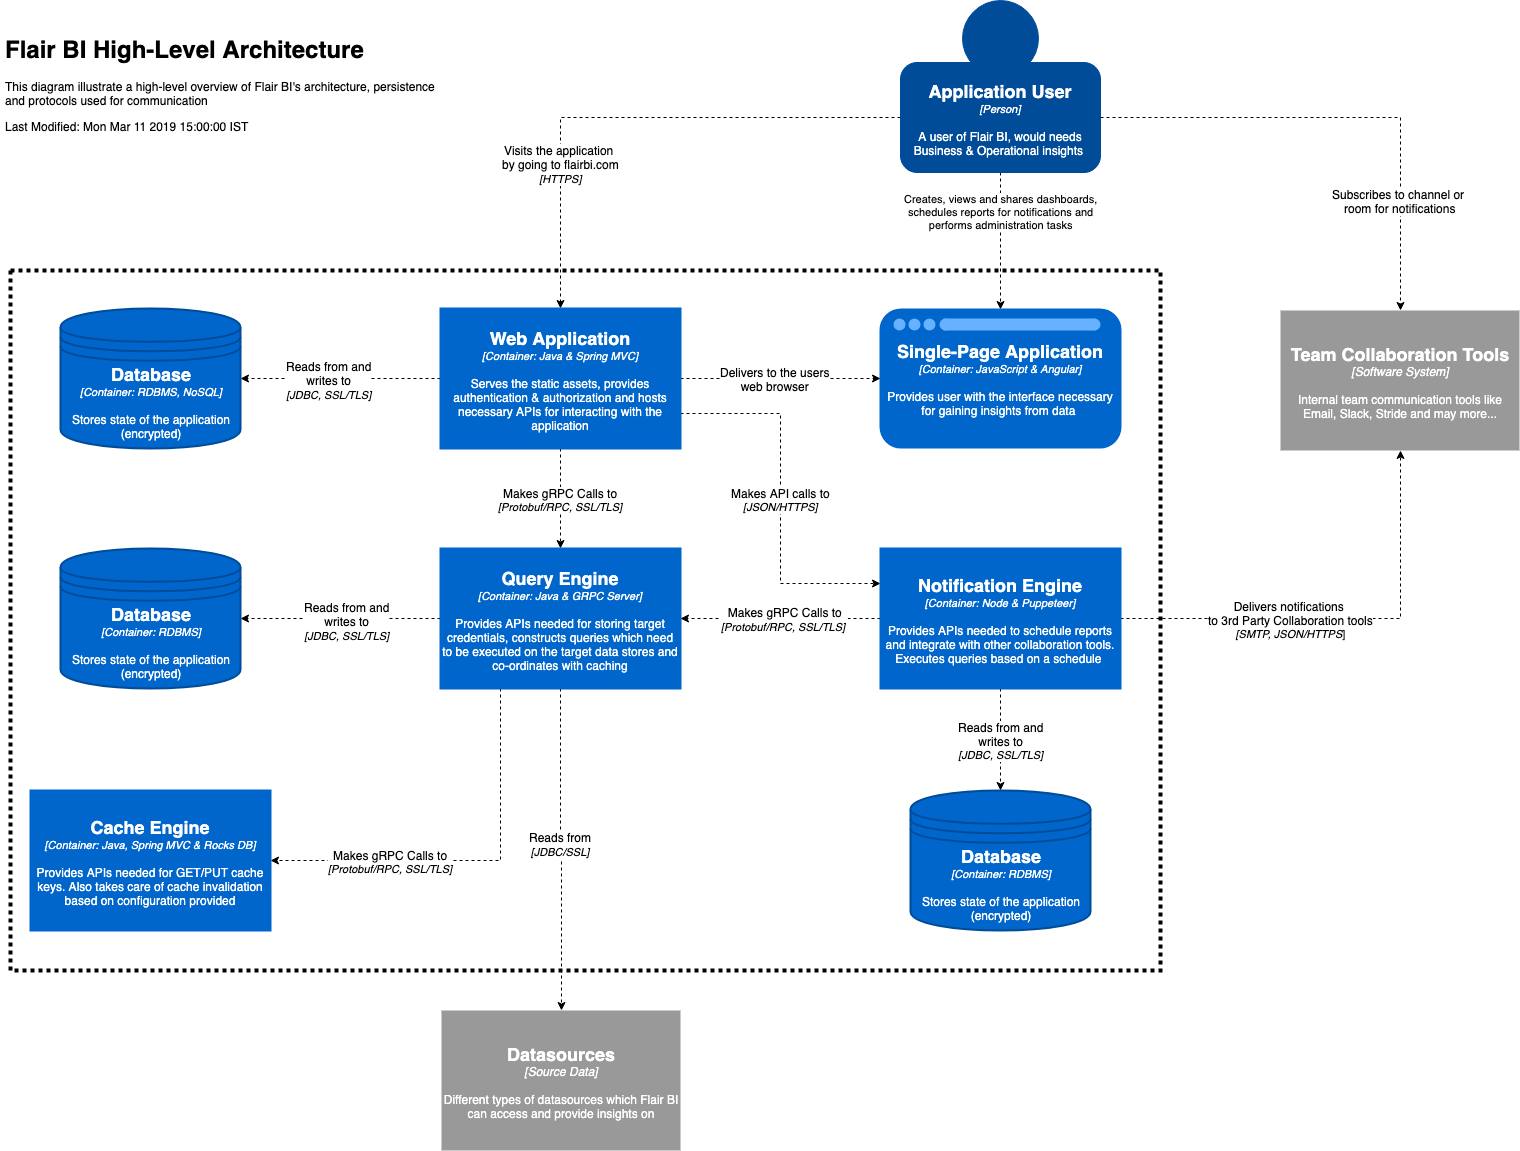

The diagram above was exported from draw.io. Its source (the exported page's mxGraphModel, read from the mxfile embedded in the PNG):
<mxGraphModel dx="1718" dy="983" grid="1" gridSize="10" guides="1" tooltips="1" connect="1" arrows="1" fold="1" page="1" pageScale="1" pageWidth="1654" pageHeight="1169" math="0" shadow="0">
  <root>
    <mxCell id="0" />
    <mxCell id="1" parent="0" />
    <mxCell id="2" style="edgeStyle=orthogonalEdgeStyle;rounded=0;orthogonalLoop=1;jettySize=auto;html=1;exitX=0;exitY=0.5;exitDx=0;exitDy=0;entryX=0.5;entryY=0;entryDx=0;entryDy=0;dashed=1;" edge="1" source="7" target="25" parent="1">
      <mxGeometry relative="1" as="geometry" />
    </mxCell>
    <mxCell id="3" value="Visits the application&amp;nbsp;&lt;br&gt;by going to flairbi.com&lt;br&gt;&lt;i&gt;&lt;font style=&quot;font-size: 11px&quot;&gt;[HTTPS]&lt;/font&gt;&lt;/i&gt;&lt;br&gt;" style="text;html=1;resizable=0;points=[];align=center;verticalAlign=middle;labelBackgroundColor=#ffffff;" vertex="1" connectable="0" parent="2">
      <mxGeometry x="0.2806" y="45" relative="1" as="geometry">
        <mxPoint x="-45" y="45" as="offset" />
      </mxGeometry>
    </mxCell>
    <mxCell id="4" value="Creates, views and shares dashboards,&lt;br&gt;schedules reports for notifications and&lt;br&gt;performs administration tasks&lt;br&gt;" style="edgeStyle=orthogonalEdgeStyle;rounded=0;orthogonalLoop=1;jettySize=auto;html=1;exitX=0.5;exitY=1;exitDx=0;exitDy=0;entryX=0.5;entryY=0;entryDx=0;entryDy=0;dashed=1;" edge="1" source="7" target="12" parent="1">
      <mxGeometry x="-0.4453" relative="1" as="geometry">
        <mxPoint as="offset" />
      </mxGeometry>
    </mxCell>
    <mxCell id="5" style="edgeStyle=orthogonalEdgeStyle;rounded=0;orthogonalLoop=1;jettySize=auto;html=1;exitX=1;exitY=0.5;exitDx=0;exitDy=0;entryX=0.5;entryY=0;entryDx=0;entryDy=0;dashed=1;" edge="1" source="7" target="10" parent="1">
      <mxGeometry relative="1" as="geometry" />
    </mxCell>
    <mxCell id="6" value="Subscribes to channel or&amp;nbsp;&lt;br&gt;room for notifications&lt;br&gt;" style="text;html=1;resizable=0;points=[];align=center;verticalAlign=middle;labelBackgroundColor=#ffffff;" vertex="1" connectable="0" parent="5">
      <mxGeometry x="0.217" y="-70" relative="1" as="geometry">
        <mxPoint x="69.5" y="83" as="offset" />
      </mxGeometry>
    </mxCell>
    <mxCell id="7" value="&lt;font color=&quot;#ffffff&quot;&gt;&lt;b&gt;&lt;font style=&quot;font-size: 18px&quot;&gt;Application User&lt;/font&gt;&lt;/b&gt;&lt;br&gt;&lt;i&gt;&lt;font style=&quot;font-size: 11px&quot;&gt;[Person]&lt;/font&gt;&lt;/i&gt;&lt;br&gt;&lt;br&gt;A user of Flair BI, would needs Business &amp;amp; Operational insights&amp;nbsp;&lt;br&gt;&lt;/font&gt;" style="rounded=1;whiteSpace=wrap;html=1;fillColor=#004C99;strokeColor=#004C99;" vertex="1" parent="1">
      <mxGeometry x="980" y="72" width="200" height="110" as="geometry" />
    </mxCell>
    <mxCell id="8" value="" style="ellipse;whiteSpace=wrap;html=1;aspect=fixed;fillColor=#004C99;strokeColor=#004C99;" vertex="1" parent="1">
      <mxGeometry x="1042" y="10" width="76" height="76" as="geometry" />
    </mxCell>
    <mxCell id="9" value="&lt;font color=&quot;#ffffff&quot;&gt;&lt;b&gt;&lt;font style=&quot;font-size: 18px&quot;&gt;Datasources&lt;/font&gt;&lt;/b&gt;&lt;br&gt;&lt;i&gt;[Source Data]&lt;/i&gt;&lt;br&gt;&lt;br&gt;Different types of datasources which Flair BI can access and provide insights on&lt;/font&gt;&lt;br&gt;" style="rounded=0;whiteSpace=wrap;html=1;strokeColor=#CCCCCC;fillColor=#999999;fontColor=#333333;" vertex="1" parent="1">
      <mxGeometry x="521" y="1020" width="239" height="140" as="geometry" />
    </mxCell>
    <mxCell id="10" value="&lt;font color=&quot;#ffffff&quot;&gt;&lt;b&gt;&lt;font style=&quot;font-size: 18px&quot;&gt;Team Collaboration Tools&lt;/font&gt;&lt;/b&gt;&lt;br&gt;&lt;i&gt;[Software System]&lt;/i&gt;&lt;br&gt;&lt;br&gt;Internal team communication tools like Email, Slack, Stride and may more...&lt;/font&gt;&lt;br&gt;" style="rounded=0;whiteSpace=wrap;html=1;strokeColor=#CCCCCC;fillColor=#999999;fontColor=#333333;" vertex="1" parent="1">
      <mxGeometry x="1360" y="320" width="239" height="140" as="geometry" />
    </mxCell>
    <mxCell id="11" value="" style="rounded=0;whiteSpace=wrap;html=1;fillColor=none;dashed=1;strokeWidth=4;dashPattern=1 1;" vertex="1" parent="1">
      <mxGeometry x="90" y="280" width="1150" height="700" as="geometry" />
    </mxCell>
    <mxCell id="12" value="&lt;font color=&quot;#ffffff&quot;&gt;&lt;font style=&quot;font-size: 18px&quot;&gt;&lt;b&gt;Single-Page Application&lt;/b&gt;&lt;/font&gt;&lt;br&gt;&lt;i&gt;&lt;font style=&quot;font-size: 11px&quot;&gt;[Container: JavaScript &amp;amp; Angular]&lt;/font&gt;&lt;/i&gt;&lt;br&gt;&lt;br&gt;Provides user with the interface necessary for gaining insights from data&amp;nbsp;&lt;/font&gt;" style="rounded=1;whiteSpace=wrap;html=1;strokeWidth=2;fillColor=#0066CC;strokeColor=#0066CC;" vertex="1" parent="1">
      <mxGeometry x="960" y="319" width="240" height="138" as="geometry" />
    </mxCell>
    <mxCell id="13" value="" style="ellipse;whiteSpace=wrap;html=1;aspect=fixed;strokeWidth=2;fillColor=#66B2FF;strokeColor=#66B2FF;" vertex="1" parent="1">
      <mxGeometry x="974" y="329" width="10" height="10" as="geometry" />
    </mxCell>
    <mxCell id="14" value="" style="ellipse;whiteSpace=wrap;html=1;aspect=fixed;strokeWidth=2;fillColor=#66B2FF;strokeColor=#66B2FF;" vertex="1" parent="1">
      <mxGeometry x="989" y="329" width="10" height="10" as="geometry" />
    </mxCell>
    <mxCell id="15" value="" style="ellipse;whiteSpace=wrap;html=1;aspect=fixed;strokeWidth=2;fillColor=#66B2FF;strokeColor=#66B2FF;" vertex="1" parent="1">
      <mxGeometry x="1004" y="329" width="10" height="10" as="geometry" />
    </mxCell>
    <mxCell id="16" value="" style="rounded=0;whiteSpace=wrap;html=1;strokeWidth=2;fillColor=#66B2FF;strokeColor=#66B2FF;" vertex="1" parent="1">
      <mxGeometry x="1024" y="329" width="150" height="10" as="geometry" />
    </mxCell>
    <mxCell id="17" value="" style="ellipse;whiteSpace=wrap;html=1;aspect=fixed;strokeWidth=2;fillColor=#66B2FF;strokeColor=#66B2FF;" vertex="1" parent="1">
      <mxGeometry x="1020" y="329" width="10" height="10" as="geometry" />
    </mxCell>
    <mxCell id="18" value="" style="ellipse;whiteSpace=wrap;html=1;aspect=fixed;strokeWidth=2;fillColor=#66B2FF;strokeColor=#66B2FF;" vertex="1" parent="1">
      <mxGeometry x="1169" y="329" width="10" height="10" as="geometry" />
    </mxCell>
    <mxCell id="19" style="edgeStyle=orthogonalEdgeStyle;rounded=0;orthogonalLoop=1;jettySize=auto;html=1;exitX=0;exitY=0.5;exitDx=0;exitDy=0;entryX=1;entryY=0.5;entryDx=0;entryDy=0;dashed=1;" edge="1" source="25" target="26" parent="1">
      <mxGeometry relative="1" as="geometry" />
    </mxCell>
    <mxCell id="20" value="Reads from and&lt;br&gt;writes to&lt;br&gt;&lt;font style=&quot;font-size: 11px&quot;&gt;&lt;i&gt;&lt;font style=&quot;font-size: 11px&quot;&gt;[JDBC,&amp;nbsp;&lt;/font&gt;&lt;/i&gt;&lt;i&gt;SSL/TLS&lt;/i&gt;&lt;i&gt;&lt;font style=&quot;font-size: 11px&quot;&gt;]&lt;/font&gt;&lt;/i&gt;&lt;/font&gt;&lt;br&gt;" style="text;html=1;resizable=0;points=[];align=center;verticalAlign=middle;labelBackgroundColor=#ffffff;" vertex="1" connectable="0" parent="19">
      <mxGeometry x="0.12" relative="1" as="geometry">
        <mxPoint as="offset" />
      </mxGeometry>
    </mxCell>
    <mxCell id="21" value="&lt;span&gt;&lt;font style=&quot;font-size: 12px&quot;&gt;Makes gRPC Calls to&lt;/font&gt;&lt;/span&gt;&lt;br&gt;&lt;i&gt;&lt;font&gt;[Protobuf/RPC, SSL/TLS]&lt;/font&gt;&lt;/i&gt;" style="edgeStyle=orthogonalEdgeStyle;rounded=0;orthogonalLoop=1;jettySize=auto;html=1;exitX=0.5;exitY=1;exitDx=0;exitDy=0;entryX=0.5;entryY=0;entryDx=0;entryDy=0;dashed=1;" edge="1" source="25" target="32" parent="1">
      <mxGeometry relative="1" as="geometry" />
    </mxCell>
    <mxCell id="22" style="edgeStyle=orthogonalEdgeStyle;rounded=0;orthogonalLoop=1;jettySize=auto;html=1;exitX=1;exitY=0.5;exitDx=0;exitDy=0;entryX=0;entryY=0.5;entryDx=0;entryDy=0;dashed=1;" edge="1" source="25" target="12" parent="1">
      <mxGeometry relative="1" as="geometry" />
    </mxCell>
    <mxCell id="23" value="Delivers to the users&lt;br&gt;web browser&lt;br&gt;" style="text;html=1;resizable=0;points=[];align=center;verticalAlign=middle;labelBackgroundColor=#ffffff;" vertex="1" connectable="0" parent="22">
      <mxGeometry x="-0.06" relative="1" as="geometry">
        <mxPoint as="offset" />
      </mxGeometry>
    </mxCell>
    <mxCell id="24" value="&lt;font style=&quot;font-size: 12px&quot;&gt;Makes API calls to&lt;/font&gt;&lt;br&gt;&lt;i&gt;[JSON/HTTPS]&lt;/i&gt;&lt;br&gt;" style="edgeStyle=orthogonalEdgeStyle;rounded=0;orthogonalLoop=1;jettySize=auto;html=1;exitX=1;exitY=0.75;exitDx=0;exitDy=0;entryX=0;entryY=0.25;entryDx=0;entryDy=0;dashed=1;" edge="1" source="25" target="40" parent="1">
      <mxGeometry relative="1" as="geometry" />
    </mxCell>
    <mxCell id="25" value="&lt;font color=&quot;#ffffff&quot;&gt;&lt;font style=&quot;font-size: 18px&quot;&gt;&lt;b&gt;Web Application&lt;/b&gt;&lt;/font&gt;&lt;br&gt;&lt;font style=&quot;font-size: 11px&quot;&gt;&lt;i&gt;[Container: Java &amp;amp; Spring MVC]&lt;/i&gt;&lt;/font&gt;&lt;br&gt;&lt;br&gt;Serves the static assets, provides authentication &amp;amp; authorization and hosts necessary APIs for interacting with the application&lt;/font&gt;&lt;br&gt;" style="rounded=0;whiteSpace=wrap;html=1;strokeColor=#0066CC;strokeWidth=2;fillColor=#0066CC;" vertex="1" parent="1">
      <mxGeometry x="520" y="318" width="240" height="140" as="geometry" />
    </mxCell>
    <mxCell id="26" value="&lt;font color=&quot;#ffffff&quot;&gt;&lt;font style=&quot;font-size: 18px&quot;&gt;&lt;b&gt;Database&lt;/b&gt;&lt;/font&gt;&lt;br&gt;&lt;font style=&quot;font-size: 11px&quot;&gt;&lt;i&gt;[Container: RDBMS, NoSQL]&lt;/i&gt;&lt;/font&gt;&lt;br&gt;&lt;br&gt;Stores state of the application&lt;br&gt;(encrypted)&lt;/font&gt;&lt;br&gt;" style="shape=datastore;whiteSpace=wrap;html=1;strokeColor=#004C99;strokeWidth=2;fillColor=#0066CC;" vertex="1" parent="1">
      <mxGeometry x="140" y="318" width="180" height="140" as="geometry" />
    </mxCell>
    <mxCell id="27" style="edgeStyle=orthogonalEdgeStyle;rounded=0;orthogonalLoop=1;jettySize=auto;html=1;exitX=0;exitY=0.5;exitDx=0;exitDy=0;entryX=1;entryY=0.5;entryDx=0;entryDy=0;dashed=1;" edge="1" source="32" target="33" parent="1">
      <mxGeometry relative="1" as="geometry" />
    </mxCell>
    <mxCell id="28" value="Reads from and&lt;br&gt;writes to&lt;br&gt;&lt;i&gt;&lt;font style=&quot;font-size: 11px&quot;&gt;[JDBC, SSL/TLS]&lt;/font&gt;&lt;/i&gt;" style="text;html=1;resizable=0;points=[];align=center;verticalAlign=middle;labelBackgroundColor=#ffffff;" vertex="1" connectable="0" parent="27">
      <mxGeometry x="-0.06" y="1" relative="1" as="geometry">
        <mxPoint as="offset" />
      </mxGeometry>
    </mxCell>
    <mxCell id="29" value="&lt;font style=&quot;font-size: 12px&quot;&gt;Makes gRPC Calls to&lt;/font&gt;&lt;br&gt;&lt;i&gt;&lt;font&gt;[Protobuf/RPC, SSL/TLS]&lt;/font&gt;&lt;/i&gt;" style="edgeStyle=orthogonalEdgeStyle;rounded=0;orthogonalLoop=1;jettySize=auto;html=1;exitX=0.25;exitY=1;exitDx=0;exitDy=0;entryX=1;entryY=0.5;entryDx=0;entryDy=0;dashed=1;" edge="1" source="32" target="34" parent="1">
      <mxGeometry x="0.403" relative="1" as="geometry">
        <mxPoint as="offset" />
      </mxGeometry>
    </mxCell>
    <mxCell id="30" style="edgeStyle=orthogonalEdgeStyle;rounded=0;orthogonalLoop=1;jettySize=auto;html=1;exitX=0.5;exitY=1;exitDx=0;exitDy=0;entryX=0.5;entryY=0;entryDx=0;entryDy=0;dashed=1;" edge="1" source="32" target="9" parent="1">
      <mxGeometry relative="1" as="geometry" />
    </mxCell>
    <mxCell id="31" value="Reads from&lt;br&gt;&lt;i&gt;&lt;font style=&quot;font-size: 11px&quot;&gt;[JDBC/SSL]&lt;/font&gt;&lt;/i&gt;&lt;br&gt;" style="text;html=1;resizable=0;points=[];align=center;verticalAlign=middle;labelBackgroundColor=#ffffff;" vertex="1" connectable="0" parent="30">
      <mxGeometry x="-0.0411" relative="1" as="geometry">
        <mxPoint as="offset" />
      </mxGeometry>
    </mxCell>
    <mxCell id="32" value="&lt;font color=&quot;#ffffff&quot;&gt;&lt;span style=&quot;font-size: 18px&quot;&gt;&lt;b&gt;Query Engine&lt;/b&gt;&lt;/span&gt;&lt;br&gt;&lt;font style=&quot;font-size: 11px&quot;&gt;&lt;i&gt;[Container: Java &amp;amp; GRPC Server]&lt;/i&gt;&lt;/font&gt;&lt;br&gt;&lt;br&gt;Provides APIs needed for storing target credentials, constructs queries which need to be executed on the target data stores and co-ordinates with caching&lt;/font&gt;&lt;br&gt;" style="rounded=0;whiteSpace=wrap;html=1;strokeColor=#0066CC;strokeWidth=2;fillColor=#0066CC;" vertex="1" parent="1">
      <mxGeometry x="520" y="558" width="240" height="140" as="geometry" />
    </mxCell>
    <mxCell id="33" value="&lt;font color=&quot;#ffffff&quot;&gt;&lt;font style=&quot;font-size: 18px&quot;&gt;&lt;b&gt;Database&lt;/b&gt;&lt;/font&gt;&lt;br&gt;&lt;font style=&quot;font-size: 11px&quot;&gt;&lt;i&gt;[Container: RDBMS]&lt;/i&gt;&lt;/font&gt;&lt;br&gt;&lt;br&gt;Stores state of the application&lt;br&gt;(encrypted)&lt;/font&gt;&lt;br&gt;" style="shape=datastore;whiteSpace=wrap;html=1;strokeColor=#004C99;strokeWidth=2;fillColor=#0066CC;" vertex="1" parent="1">
      <mxGeometry x="140" y="558" width="180" height="140" as="geometry" />
    </mxCell>
    <mxCell id="34" value="&lt;font color=&quot;#ffffff&quot;&gt;&lt;span style=&quot;font-size: 18px&quot;&gt;&lt;b&gt;Cache Engine&lt;/b&gt;&lt;/span&gt;&lt;br&gt;&lt;font style=&quot;font-size: 11px&quot;&gt;&lt;i&gt;[Container: Java, Spring MVC &amp;amp; Rocks DB]&lt;/i&gt;&lt;/font&gt;&lt;br&gt;&lt;br&gt;Provides APIs needed for GET/PUT cache keys. Also takes care of cache invalidation based on configuration provided&lt;/font&gt;&lt;br&gt;" style="rounded=0;whiteSpace=wrap;html=1;strokeColor=#0066CC;strokeWidth=2;fillColor=#0066CC;" vertex="1" parent="1">
      <mxGeometry x="110" y="800" width="240" height="140" as="geometry" />
    </mxCell>
    <mxCell id="35" value="&lt;font color=&quot;#ffffff&quot;&gt;&lt;font style=&quot;font-size: 18px&quot;&gt;&lt;b&gt;Database&lt;/b&gt;&lt;/font&gt;&lt;br&gt;&lt;font style=&quot;font-size: 11px&quot;&gt;&lt;i&gt;[Container: RDBMS]&lt;/i&gt;&lt;/font&gt;&lt;br&gt;&lt;br&gt;Stores state of the application&lt;br&gt;(encrypted)&lt;/font&gt;&lt;br&gt;" style="shape=datastore;whiteSpace=wrap;html=1;strokeColor=#004C99;strokeWidth=2;fillColor=#0066CC;" vertex="1" parent="1">
      <mxGeometry x="990" y="800" width="180" height="140" as="geometry" />
    </mxCell>
    <mxCell id="36" value="&lt;font style=&quot;font-size: 12px&quot;&gt;&lt;span&gt;Reads from and&lt;/span&gt;&lt;br&gt;&lt;span&gt;writes to&lt;/span&gt;&lt;/font&gt;&lt;br&gt;&lt;i&gt;[JDBC, SSL/TLS]&lt;/i&gt;&lt;br&gt;" style="edgeStyle=orthogonalEdgeStyle;rounded=0;orthogonalLoop=1;jettySize=auto;html=1;exitX=0.5;exitY=1;exitDx=0;exitDy=0;entryX=0.5;entryY=0;entryDx=0;entryDy=0;dashed=1;" edge="1" source="40" target="35" parent="1">
      <mxGeometry relative="1" as="geometry" />
    </mxCell>
    <mxCell id="37" style="edgeStyle=orthogonalEdgeStyle;rounded=0;orthogonalLoop=1;jettySize=auto;html=1;exitX=0;exitY=0.5;exitDx=0;exitDy=0;entryX=1;entryY=0.5;entryDx=0;entryDy=0;dashed=1;" edge="1" source="40" target="32" parent="1">
      <mxGeometry relative="1" as="geometry" />
    </mxCell>
    <mxCell id="38" value="Makes gRPC Calls to&lt;br&gt;&lt;i&gt;&lt;font style=&quot;font-size: 11px&quot;&gt;[Protobuf/RPC, SSL/TLS]&lt;/font&gt;&lt;/i&gt;&amp;nbsp;" style="text;html=1;resizable=0;points=[];align=center;verticalAlign=middle;labelBackgroundColor=#ffffff;" vertex="1" connectable="0" parent="37">
      <mxGeometry x="-0.04" relative="1" as="geometry">
        <mxPoint as="offset" />
      </mxGeometry>
    </mxCell>
    <mxCell id="39" value="&lt;font style=&quot;font-size: 12px&quot;&gt;Delivers notifications&amp;nbsp;&lt;br&gt;to 3rd Party Collaboration tools&lt;/font&gt;&lt;br&gt;&lt;font style=&quot;font-size: 11px&quot;&gt;&lt;i&gt;[SMTP, JSON/HTTPS&lt;/i&gt;]&lt;/font&gt;&lt;br&gt;" style="edgeStyle=orthogonalEdgeStyle;rounded=0;orthogonalLoop=1;jettySize=auto;html=1;exitX=1;exitY=0.5;exitDx=0;exitDy=0;entryX=0.5;entryY=1;entryDx=0;entryDy=0;dashed=1;" edge="1" source="40" target="10" parent="1">
      <mxGeometry x="-0.2411" relative="1" as="geometry">
        <mxPoint as="offset" />
      </mxGeometry>
    </mxCell>
    <mxCell id="40" value="&lt;font color=&quot;#ffffff&quot;&gt;&lt;span style=&quot;font-size: 18px&quot;&gt;&lt;b&gt;Notification Engine&lt;/b&gt;&lt;/span&gt;&lt;br&gt;&lt;font&gt;&lt;i&gt;&lt;span style=&quot;font-size: 11px&quot;&gt;[Container: Node &amp;amp; Puppeteer]&lt;/span&gt;&lt;/i&gt;&lt;/font&gt;&lt;br&gt;&lt;br&gt;Provides APIs needed to schedule reports and integrate with other collaboration&amp;nbsp;tools. Executes queries based on a schedule&amp;nbsp;&lt;/font&gt;&lt;br&gt;" style="rounded=0;whiteSpace=wrap;html=1;strokeColor=#0066CC;strokeWidth=2;fillColor=#0066CC;" vertex="1" parent="1">
      <mxGeometry x="960" y="558" width="240" height="140" as="geometry" />
    </mxCell>
    <mxCell id="41" value="&lt;h1&gt;Flair BI High-Level Architecture&lt;/h1&gt;&lt;p&gt;This diagram illustrate a high-level overview of Flair BI's architecture, persistence and protocols used for communication&lt;/p&gt;&lt;p&gt;Last Modified: Mon Mar 11 2019 15:00:00 IST&lt;/p&gt;" style="text;html=1;strokeColor=none;fillColor=none;spacing=5;spacingTop=-20;whiteSpace=wrap;overflow=hidden;rounded=0;dashed=1;dashPattern=1 1;" vertex="1" parent="1">
      <mxGeometry x="80" y="40" width="460" height="120" as="geometry" />
    </mxCell>
  </root>
</mxGraphModel>